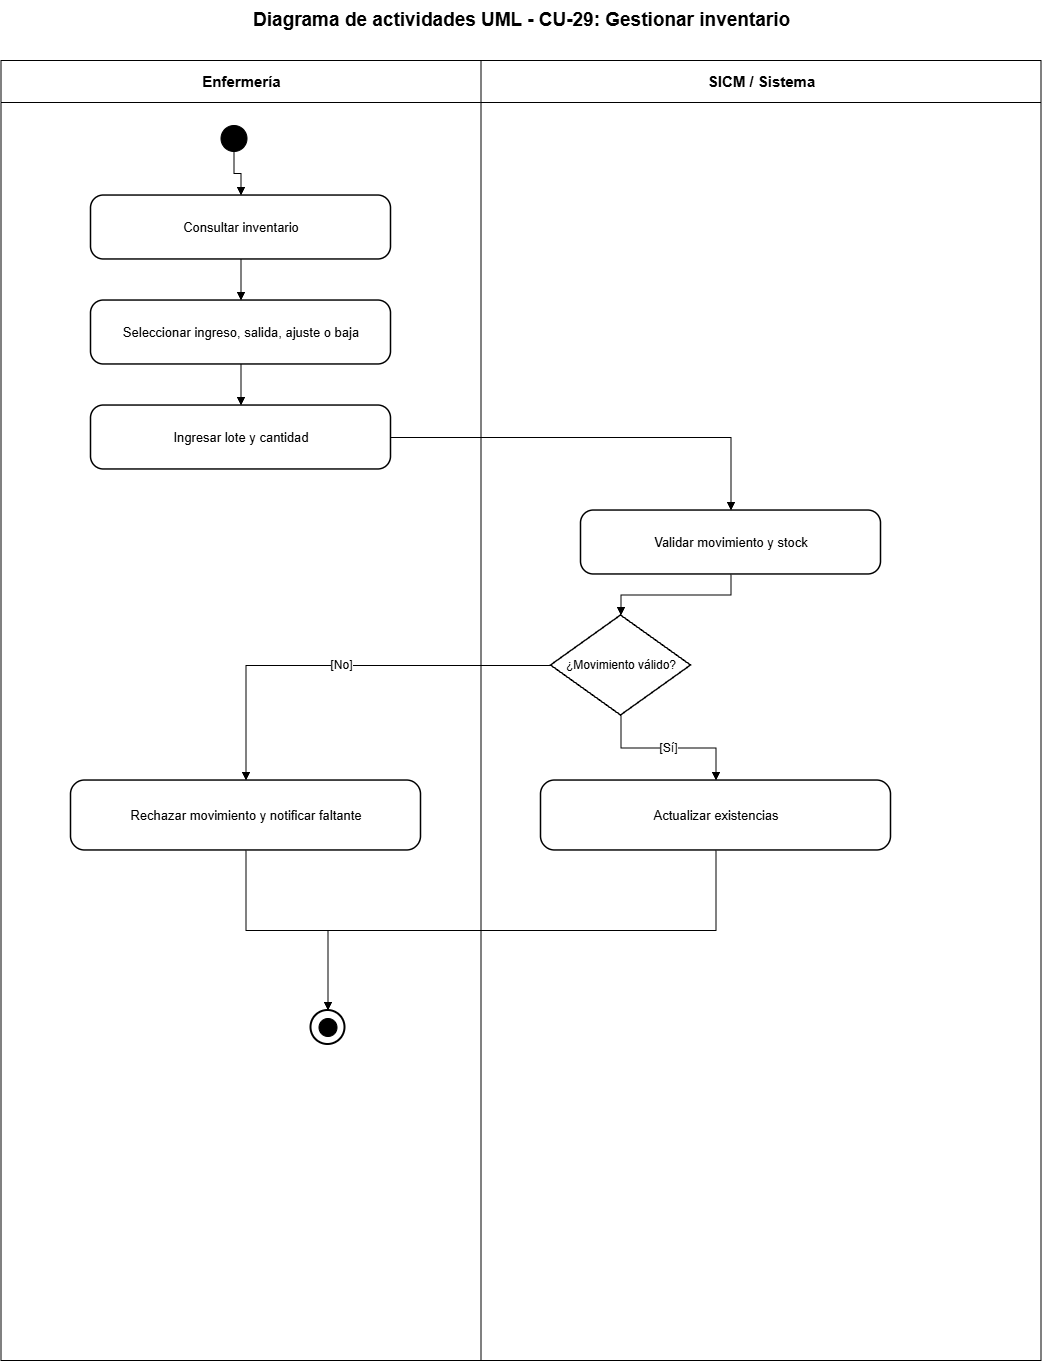

The diagram above was exported from draw.io. Its source (the exported page's mxGraphModel, read from the mxfile embedded in the PNG):
<mxGraphModel dx="2828" dy="1486" grid="1" gridSize="10" guides="1" tooltips="1" connect="1" arrows="1" fold="1" page="1" pageScale="1" pageWidth="1200" pageHeight="1500" math="0" shadow="0">
  <root>
    <mxCell id="0" />
    <mxCell id="1" parent="0" />
    <mxCell id="lane-a" parent="1" style="swimlane;html=1;horizontal=1;startSize=42;fillColor=#ffffff;swimlaneFillColor=#ffffff;strokeColor=#000000;fontColor=#000000;fontStyle=1;fontSize=15;" value="Enfermería" vertex="1">
      <mxGeometry height="1300" width="480" x="80" y="80" as="geometry" />
    </mxCell>
    <mxCell id="final-outer" parent="lane-a" style="ellipse;html=1;aspect=fixed;fillColor=#ffffff;strokeColor=#000000;strokeWidth=2;" value="" vertex="1">
      <mxGeometry height="34" width="34" x="310" y="950" as="geometry" />
    </mxCell>
    <mxCell id="lane-s" parent="1" style="swimlane;html=1;horizontal=1;startSize=42;fillColor=#ffffff;swimlaneFillColor=#ffffff;strokeColor=#000000;fontColor=#000000;fontStyle=1;fontSize=15;" value="SICM / Sistema" vertex="1">
      <mxGeometry height="1300" width="560" x="560" y="80" as="geometry" />
    </mxCell>
    <mxCell id="title" parent="1" style="text;html=1;strokeColor=none;fillColor=none;align=center;verticalAlign=middle;fontStyle=1;fontSize=19;fontColor=#000000;" value="Diagrama de actividades UML - CU-29: Gestionar inventario" vertex="1">
      <mxGeometry height="40" width="1000" x="100" y="20" as="geometry" />
    </mxCell>
    <mxCell id="start" parent="1" style="ellipse;html=1;aspect=fixed;fillColor=#000000;strokeColor=#000000;" value="" vertex="1">
      <mxGeometry height="26" width="26" x="300" y="145" as="geometry" />
    </mxCell>
    <mxCell id="step-0" parent="1" style="rounded=1;arcSize=20;whiteSpace=wrap;html=1;fillColor=#ffffff;strokeColor=#000000;strokeWidth=1.5;fontColor=#000000;fontSize=13;" value="Consultar inventario" vertex="1">
      <mxGeometry height="64" width="300" x="170" y="215" as="geometry" />
    </mxCell>
    <mxCell id="e-0" edge="1" parent="1" source="start" style="edgeStyle=orthogonalEdgeStyle;rounded=0;orthogonalLoop=1;jettySize=auto;html=1;endArrow=block;endFill=1;strokeColor=#000000;fontColor=#000000;fontSize=12;" target="step-0" value="">
      <mxGeometry relative="1" as="geometry" />
    </mxCell>
    <mxCell id="step-1" parent="1" style="rounded=1;arcSize=20;whiteSpace=wrap;html=1;fillColor=#ffffff;strokeColor=#000000;strokeWidth=1.5;fontColor=#000000;fontSize=13;" value="Seleccionar ingreso, salida, ajuste o baja" vertex="1">
      <mxGeometry height="64" width="300" x="170" y="320" as="geometry" />
    </mxCell>
    <mxCell id="e-1" edge="1" parent="1" source="step-0" style="edgeStyle=orthogonalEdgeStyle;rounded=0;orthogonalLoop=1;jettySize=auto;html=1;endArrow=block;endFill=1;strokeColor=#000000;fontColor=#000000;fontSize=12;" target="step-1" value="">
      <mxGeometry relative="1" as="geometry" />
    </mxCell>
    <mxCell id="step-2" parent="1" style="rounded=1;arcSize=20;whiteSpace=wrap;html=1;fillColor=#ffffff;strokeColor=#000000;strokeWidth=1.5;fontColor=#000000;fontSize=13;" value="Ingresar lote y cantidad" vertex="1">
      <mxGeometry height="64" width="300" x="170" y="425" as="geometry" />
    </mxCell>
    <mxCell id="e-2" edge="1" parent="1" source="step-1" style="edgeStyle=orthogonalEdgeStyle;rounded=0;orthogonalLoop=1;jettySize=auto;html=1;endArrow=block;endFill=1;strokeColor=#000000;fontColor=#000000;fontSize=12;" target="step-2" value="">
      <mxGeometry relative="1" as="geometry" />
    </mxCell>
    <mxCell id="step-3" parent="1" style="rounded=1;arcSize=20;whiteSpace=wrap;html=1;fillColor=#ffffff;strokeColor=#000000;strokeWidth=1.5;fontColor=#000000;fontSize=13;" value="Validar movimiento y stock" vertex="1">
      <mxGeometry height="64" width="300" x="660" y="530" as="geometry" />
    </mxCell>
    <mxCell id="e-3" edge="1" parent="1" source="step-2" style="edgeStyle=orthogonalEdgeStyle;rounded=0;orthogonalLoop=1;jettySize=auto;html=1;endArrow=block;endFill=1;strokeColor=#000000;fontColor=#000000;fontSize=12;" target="step-3" value="">
      <mxGeometry relative="1" as="geometry" />
    </mxCell>
    <mxCell id="decision" parent="1" style="rhombus;whiteSpace=wrap;html=1;fillColor=#ffffff;strokeColor=#000000;strokeWidth=1.5;fontColor=#000000;fontSize=12;" value="¿Movimiento válido?" vertex="1">
      <mxGeometry height="100" width="140" x="630" y="635" as="geometry" />
    </mxCell>
    <mxCell id="e-decision" edge="1" parent="1" source="step-3" style="edgeStyle=orthogonalEdgeStyle;rounded=0;orthogonalLoop=1;jettySize=auto;html=1;endArrow=block;endFill=1;strokeColor=#000000;fontColor=#000000;fontSize=12;" target="decision" value="">
      <mxGeometry relative="1" as="geometry" />
    </mxCell>
    <mxCell id="yes" parent="1" style="rounded=1;arcSize=20;whiteSpace=wrap;html=1;fillColor=#ffffff;strokeColor=#000000;strokeWidth=1.5;fontColor=#000000;fontSize=13;" value="Actualizar existencias" vertex="1">
      <mxGeometry height="70" width="350" x="620" y="800" as="geometry" />
    </mxCell>
    <mxCell id="no" parent="1" style="rounded=1;arcSize=20;whiteSpace=wrap;html=1;fillColor=#ffffff;strokeColor=#000000;strokeWidth=1.5;fontColor=#000000;fontSize=13;" value="Rechazar movimiento y notificar faltante" vertex="1">
      <mxGeometry height="70" width="350" x="150" y="800" as="geometry" />
    </mxCell>
    <mxCell id="e-yes" edge="1" parent="1" source="decision" style="edgeStyle=orthogonalEdgeStyle;rounded=0;orthogonalLoop=1;jettySize=auto;html=1;endArrow=block;endFill=1;strokeColor=#000000;fontColor=#000000;fontSize=12;" target="yes" value="[Sí]">
      <mxGeometry relative="1" as="geometry" />
    </mxCell>
    <mxCell id="e-no" edge="1" parent="1" source="decision" style="edgeStyle=orthogonalEdgeStyle;rounded=0;orthogonalLoop=1;jettySize=auto;html=1;endArrow=block;endFill=1;strokeColor=#000000;fontColor=#000000;fontSize=12;" target="no" value="[No]">
      <mxGeometry relative="1" as="geometry" />
    </mxCell>
    <mxCell id="final-inner" parent="1" style="ellipse;html=1;aspect=fixed;fillColor=#000000;strokeColor=#000000;perimeter=ellipsePerimeter;" value="" vertex="1">
      <mxGeometry height="18" width="18" x="398" y="1038" as="geometry" />
    </mxCell>
    <mxCell id="e-final-yes" edge="1" parent="1" source="yes" style="edgeStyle=orthogonalEdgeStyle;rounded=0;orthogonalLoop=1;jettySize=auto;html=1;endArrow=block;endFill=1;strokeColor=#000000;fontColor=#000000;fontSize=12;" target="final-outer" value="">
      <mxGeometry relative="1" as="geometry">
        <Array as="points">
          <mxPoint x="795" y="950.02" />
          <mxPoint x="407" y="950.02" />
        </Array>
      </mxGeometry>
    </mxCell>
    <mxCell id="e-final-no" edge="1" parent="1" source="no" style="edgeStyle=orthogonalEdgeStyle;rounded=0;orthogonalLoop=1;jettySize=auto;html=1;endArrow=block;endFill=1;strokeColor=#000000;fontColor=#000000;fontSize=12;" target="final-outer" value="">
      <mxGeometry relative="1" as="geometry" />
    </mxCell>
  </root>
</mxGraphModel>